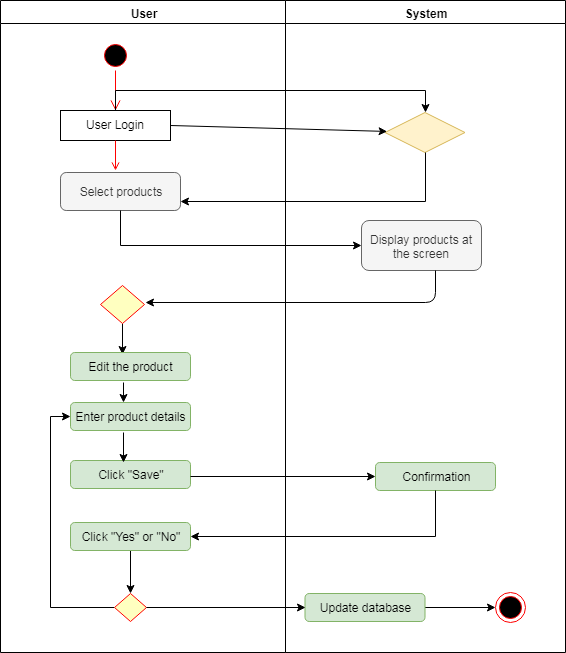

The diagram above was exported from draw.io. Its source (the exported page's mxGraphModel, read from the mxfile embedded in the PNG):
<mxGraphModel dx="716" dy="351" grid="1" gridSize="10" guides="1" tooltips="1" connect="1" arrows="1" fold="1" page="1" pageScale="1" pageWidth="1169" pageHeight="826" background="#ffffff" math="0" shadow="0">
  <root>
    <mxCell id="0" />
    <mxCell id="1" parent="0" />
    <mxCell id="2" value="User" style="swimlane;whiteSpace=wrap" parent="1" vertex="1">
      <mxGeometry x="165" y="128" width="285" height="652" as="geometry" />
    </mxCell>
    <mxCell id="5" value="" style="ellipse;shape=startState;fillColor=#000000;strokeColor=#ff0000;" parent="2" vertex="1">
      <mxGeometry x="100" y="40" width="30" height="30" as="geometry" />
    </mxCell>
    <mxCell id="6" value="" style="edgeStyle=elbowEdgeStyle;elbow=horizontal;verticalAlign=bottom;endArrow=open;endSize=8;strokeColor=#FF0000;endFill=1;rounded=0" parent="2" source="5" target="7" edge="1">
      <mxGeometry x="100" y="40" as="geometry">
        <mxPoint x="115" y="110" as="targetPoint" />
      </mxGeometry>
    </mxCell>
    <mxCell id="7" value="User Login" style="" parent="2" vertex="1">
      <mxGeometry x="60" y="110" width="110" height="30" as="geometry" />
    </mxCell>
    <mxCell id="9" value="" style="endArrow=open;strokeColor=#FF0000;endFill=1;rounded=0" parent="2" source="7" edge="1">
      <mxGeometry relative="1" as="geometry">
        <mxPoint x="115" y="170" as="targetPoint" />
      </mxGeometry>
    </mxCell>
    <mxCell id="Ui5SV76b1ZTK5JtatJWW-41" value="Select products" style="rounded=1;whiteSpace=wrap;html=1;fillColor=#f5f5f5;strokeColor=#666666;fontColor=#333333;" vertex="1" parent="2">
      <mxGeometry x="60" y="172" width="120" height="38" as="geometry" />
    </mxCell>
    <mxCell id="Ui5SV76b1ZTK5JtatJWW-96" value="" style="edgeStyle=orthogonalEdgeStyle;rounded=0;orthogonalLoop=1;jettySize=auto;html=1;entryX=0.433;entryY=0.071;entryDx=0;entryDy=0;entryPerimeter=0;" edge="1" parent="2" source="Ui5SV76b1ZTK5JtatJWW-55" target="Ui5SV76b1ZTK5JtatJWW-58">
      <mxGeometry relative="1" as="geometry">
        <mxPoint x="122" y="343" as="targetPoint" />
      </mxGeometry>
    </mxCell>
    <mxCell id="Ui5SV76b1ZTK5JtatJWW-55" value="" style="rhombus;whiteSpace=wrap;html=1;fillColor=#ffffc0;strokeColor=#ff0000;" vertex="1" parent="2">
      <mxGeometry x="100" y="285" width="44" height="38" as="geometry" />
    </mxCell>
    <mxCell id="Ui5SV76b1ZTK5JtatJWW-58" value="Edit the product" style="rounded=1;whiteSpace=wrap;html=1;fillColor=#d5e8d4;strokeColor=#82b366;" vertex="1" parent="2">
      <mxGeometry x="70" y="352" width="120" height="28" as="geometry" />
    </mxCell>
    <mxCell id="Ui5SV76b1ZTK5JtatJWW-98" value="Click &quot;Save&quot;" style="rounded=1;whiteSpace=wrap;html=1;fillColor=#d5e8d4;strokeColor=#82b366;" vertex="1" parent="2">
      <mxGeometry x="70" y="460" width="120" height="28" as="geometry" />
    </mxCell>
    <mxCell id="Ui5SV76b1ZTK5JtatJWW-59" value="Enter product details" style="rounded=1;whiteSpace=wrap;html=1;fillColor=#d5e8d4;strokeColor=#82b366;" vertex="1" parent="2">
      <mxGeometry x="70" y="402" width="120" height="28" as="geometry" />
    </mxCell>
    <mxCell id="Ui5SV76b1ZTK5JtatJWW-107" value="" style="edgeStyle=orthogonalEdgeStyle;rounded=0;orthogonalLoop=1;jettySize=auto;html=1;" edge="1" parent="2">
      <mxGeometry relative="1" as="geometry">
        <mxPoint x="123" y="382" as="sourcePoint" />
        <mxPoint x="123" y="402" as="targetPoint" />
      </mxGeometry>
    </mxCell>
    <mxCell id="Ui5SV76b1ZTK5JtatJWW-112" value="" style="edgeStyle=orthogonalEdgeStyle;rounded=0;orthogonalLoop=1;jettySize=auto;html=1;" edge="1" parent="2">
      <mxGeometry relative="1" as="geometry">
        <mxPoint x="123" y="432" as="sourcePoint" />
        <mxPoint x="123" y="462" as="targetPoint" />
      </mxGeometry>
    </mxCell>
    <mxCell id="Ui5SV76b1ZTK5JtatJWW-121" value="" style="edgeStyle=orthogonalEdgeStyle;rounded=0;orthogonalLoop=1;jettySize=auto;html=1;entryX=0.5;entryY=0;entryDx=0;entryDy=0;" edge="1" parent="2" source="Ui5SV76b1ZTK5JtatJWW-61" target="Ui5SV76b1ZTK5JtatJWW-74">
      <mxGeometry relative="1" as="geometry" />
    </mxCell>
    <mxCell id="Ui5SV76b1ZTK5JtatJWW-61" value="Click &quot;Yes&quot; or &quot;No&quot;" style="rounded=1;whiteSpace=wrap;html=1;fillColor=#d5e8d4;strokeColor=#82b366;" vertex="1" parent="2">
      <mxGeometry x="70" y="522" width="120" height="28" as="geometry" />
    </mxCell>
    <mxCell id="Ui5SV76b1ZTK5JtatJWW-129" style="edgeStyle=orthogonalEdgeStyle;rounded=0;orthogonalLoop=1;jettySize=auto;html=1;exitX=0;exitY=0.5;exitDx=0;exitDy=0;entryX=0;entryY=0.5;entryDx=0;entryDy=0;" edge="1" parent="2" source="Ui5SV76b1ZTK5JtatJWW-74" target="Ui5SV76b1ZTK5JtatJWW-59">
      <mxGeometry relative="1" as="geometry" />
    </mxCell>
    <mxCell id="Ui5SV76b1ZTK5JtatJWW-74" value="" style="rhombus;whiteSpace=wrap;html=1;fillColor=#ffffc0;strokeColor=#ff0000;" vertex="1" parent="2">
      <mxGeometry x="114" y="593" width="32" height="28" as="geometry" />
    </mxCell>
    <mxCell id="3" value="System" style="swimlane;whiteSpace=wrap" parent="1" vertex="1">
      <mxGeometry x="450" y="128" width="280" height="652" as="geometry" />
    </mxCell>
    <mxCell id="Ui5SV76b1ZTK5JtatJWW-42" value="" style="rhombus;whiteSpace=wrap;html=1;fillColor=#fff2cc;strokeColor=#d6b656;" vertex="1" parent="3">
      <mxGeometry x="99.5" y="112" width="80" height="40" as="geometry" />
    </mxCell>
    <mxCell id="Ui5SV76b1ZTK5JtatJWW-54" value="Display products at the screen" style="rounded=1;whiteSpace=wrap;html=1;fillColor=#f5f5f5;strokeColor=#666666;fontColor=#333333;" vertex="1" parent="3">
      <mxGeometry x="76" y="220" width="120" height="50" as="geometry" />
    </mxCell>
    <mxCell id="Ui5SV76b1ZTK5JtatJWW-76" value="Confirmation" style="rounded=1;whiteSpace=wrap;html=1;fillColor=#d5e8d4;strokeColor=#82b366;" vertex="1" parent="3">
      <mxGeometry x="90" y="462" width="120" height="28" as="geometry" />
    </mxCell>
    <mxCell id="Ui5SV76b1ZTK5JtatJWW-130" value="" style="edgeStyle=orthogonalEdgeStyle;rounded=0;orthogonalLoop=1;jettySize=auto;html=1;" edge="1" parent="3" source="Ui5SV76b1ZTK5JtatJWW-77" target="Ui5SV76b1ZTK5JtatJWW-78">
      <mxGeometry relative="1" as="geometry" />
    </mxCell>
    <mxCell id="Ui5SV76b1ZTK5JtatJWW-77" value="Update database" style="rounded=1;whiteSpace=wrap;html=1;fillColor=#d5e8d4;strokeColor=#82b366;" vertex="1" parent="3">
      <mxGeometry x="19.5" y="593" width="120" height="28" as="geometry" />
    </mxCell>
    <mxCell id="Ui5SV76b1ZTK5JtatJWW-78" value="" style="ellipse;html=1;shape=endState;fillColor=#000000;strokeColor=#ff0000;" vertex="1" parent="3">
      <mxGeometry x="210" y="592" width="30" height="30" as="geometry" />
    </mxCell>
    <mxCell id="Ui5SV76b1ZTK5JtatJWW-92" value="" style="endArrow=classic;html=1;" edge="1" parent="3">
      <mxGeometry width="50" height="50" relative="1" as="geometry">
        <mxPoint x="150" y="270" as="sourcePoint" />
        <mxPoint x="-140" y="302" as="targetPoint" />
        <Array as="points">
          <mxPoint x="150" y="302" />
        </Array>
      </mxGeometry>
    </mxCell>
    <mxCell id="Ui5SV76b1ZTK5JtatJWW-79" value="" style="endArrow=classic;html=1;exitX=1;exitY=0.5;exitDx=0;exitDy=0;" edge="1" parent="1" source="7" target="Ui5SV76b1ZTK5JtatJWW-42">
      <mxGeometry width="50" height="50" relative="1" as="geometry">
        <mxPoint x="340" y="250" as="sourcePoint" />
        <mxPoint x="510" y="260" as="targetPoint" />
      </mxGeometry>
    </mxCell>
    <mxCell id="Ui5SV76b1ZTK5JtatJWW-81" style="edgeStyle=orthogonalEdgeStyle;rounded=0;orthogonalLoop=1;jettySize=auto;html=1;exitX=0.5;exitY=1;exitDx=0;exitDy=0;entryX=1;entryY=0.75;entryDx=0;entryDy=0;" edge="1" parent="1" source="Ui5SV76b1ZTK5JtatJWW-42" target="Ui5SV76b1ZTK5JtatJWW-41">
      <mxGeometry relative="1" as="geometry" />
    </mxCell>
    <mxCell id="Ui5SV76b1ZTK5JtatJWW-84" style="edgeStyle=orthogonalEdgeStyle;rounded=0;orthogonalLoop=1;jettySize=auto;html=1;exitX=0.5;exitY=0;exitDx=0;exitDy=0;" edge="1" parent="1" source="7">
      <mxGeometry relative="1" as="geometry">
        <mxPoint x="590" y="240" as="targetPoint" />
        <Array as="points">
          <mxPoint x="280" y="218" />
          <mxPoint x="590" y="218" />
        </Array>
      </mxGeometry>
    </mxCell>
    <mxCell id="Ui5SV76b1ZTK5JtatJWW-87" value="" style="edgeStyle=orthogonalEdgeStyle;rounded=0;orthogonalLoop=1;jettySize=auto;html=1;entryX=0;entryY=0.5;entryDx=0;entryDy=0;" edge="1" parent="1" source="Ui5SV76b1ZTK5JtatJWW-41" target="Ui5SV76b1ZTK5JtatJWW-54">
      <mxGeometry relative="1" as="geometry">
        <Array as="points">
          <mxPoint x="285" y="373" />
        </Array>
      </mxGeometry>
    </mxCell>
    <mxCell id="Ui5SV76b1ZTK5JtatJWW-115" value="" style="edgeStyle=orthogonalEdgeStyle;rounded=0;orthogonalLoop=1;jettySize=auto;html=1;entryX=0;entryY=0.5;entryDx=0;entryDy=0;" edge="1" parent="1" target="Ui5SV76b1ZTK5JtatJWW-76">
      <mxGeometry relative="1" as="geometry">
        <mxPoint x="435" y="604" as="targetPoint" />
        <mxPoint x="355" y="604" as="sourcePoint" />
      </mxGeometry>
    </mxCell>
    <mxCell id="Ui5SV76b1ZTK5JtatJWW-119" style="edgeStyle=orthogonalEdgeStyle;rounded=0;orthogonalLoop=1;jettySize=auto;html=1;exitX=0.5;exitY=1;exitDx=0;exitDy=0;entryX=1;entryY=0.5;entryDx=0;entryDy=0;" edge="1" parent="1" source="Ui5SV76b1ZTK5JtatJWW-76" target="Ui5SV76b1ZTK5JtatJWW-61">
      <mxGeometry relative="1" as="geometry" />
    </mxCell>
    <mxCell id="Ui5SV76b1ZTK5JtatJWW-128" style="edgeStyle=orthogonalEdgeStyle;rounded=0;orthogonalLoop=1;jettySize=auto;html=1;exitX=1;exitY=0.5;exitDx=0;exitDy=0;entryX=0;entryY=0.5;entryDx=0;entryDy=0;" edge="1" parent="1" source="Ui5SV76b1ZTK5JtatJWW-74" target="Ui5SV76b1ZTK5JtatJWW-77">
      <mxGeometry relative="1" as="geometry" />
    </mxCell>
  </root>
</mxGraphModel>